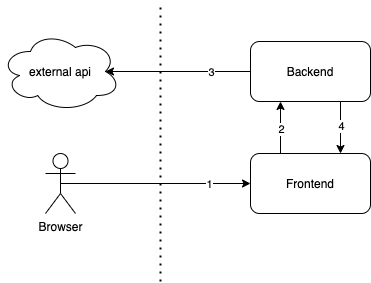

The diagram above was exported from draw.io. Its source (the exported page's mxGraphModel, read from the mxfile embedded in the PNG):
<mxGraphModel dx="1106" dy="997" grid="1" gridSize="10" guides="1" tooltips="1" connect="1" arrows="1" fold="1" page="1" pageScale="1" pageWidth="413" pageHeight="583" math="0" shadow="0">
  <root>
    <mxCell id="0" />
    <mxCell id="1" parent="0" />
    <mxCell id="jKwRXp5vBKIK9WXC6SkX-1" value="external api" style="ellipse;shape=cloud;whiteSpace=wrap;html=1;" vertex="1" parent="1">
      <mxGeometry x="20" y="110" width="120" height="80" as="geometry" />
    </mxCell>
    <mxCell id="jKwRXp5vBKIK9WXC6SkX-13" style="edgeStyle=orthogonalEdgeStyle;rounded=0;orthogonalLoop=1;jettySize=auto;html=1;exitX=0.5;exitY=0.5;exitDx=0;exitDy=0;exitPerimeter=0;entryX=0;entryY=0.5;entryDx=0;entryDy=0;" edge="1" parent="1" source="jKwRXp5vBKIK9WXC6SkX-2" target="jKwRXp5vBKIK9WXC6SkX-5">
      <mxGeometry relative="1" as="geometry" />
    </mxCell>
    <mxCell id="jKwRXp5vBKIK9WXC6SkX-14" value="1" style="edgeLabel;html=1;align=center;verticalAlign=middle;resizable=0;points=[];" vertex="1" connectable="0" parent="jKwRXp5vBKIK9WXC6SkX-13">
      <mxGeometry x="0.5579" relative="1" as="geometry">
        <mxPoint as="offset" />
      </mxGeometry>
    </mxCell>
    <mxCell id="jKwRXp5vBKIK9WXC6SkX-2" value="Browser" style="shape=umlActor;verticalLabelPosition=bottom;verticalAlign=top;html=1;outlineConnect=0;" vertex="1" parent="1">
      <mxGeometry x="65" y="232" width="30" height="60" as="geometry" />
    </mxCell>
    <mxCell id="jKwRXp5vBKIK9WXC6SkX-7" style="edgeStyle=orthogonalEdgeStyle;rounded=0;orthogonalLoop=1;jettySize=auto;html=1;exitX=0.25;exitY=0;exitDx=0;exitDy=0;entryX=0.25;entryY=1;entryDx=0;entryDy=0;" edge="1" parent="1" source="jKwRXp5vBKIK9WXC6SkX-5" target="jKwRXp5vBKIK9WXC6SkX-6">
      <mxGeometry relative="1" as="geometry" />
    </mxCell>
    <mxCell id="jKwRXp5vBKIK9WXC6SkX-9" value="2" style="edgeLabel;html=1;align=center;verticalAlign=middle;resizable=0;points=[];" vertex="1" connectable="0" parent="jKwRXp5vBKIK9WXC6SkX-7">
      <mxGeometry x="-0.0385" relative="1" as="geometry">
        <mxPoint as="offset" />
      </mxGeometry>
    </mxCell>
    <mxCell id="jKwRXp5vBKIK9WXC6SkX-5" value="Frontend" style="rounded=1;whiteSpace=wrap;html=1;" vertex="1" parent="1">
      <mxGeometry x="270" y="232" width="120" height="60" as="geometry" />
    </mxCell>
    <mxCell id="jKwRXp5vBKIK9WXC6SkX-8" style="edgeStyle=orthogonalEdgeStyle;rounded=0;orthogonalLoop=1;jettySize=auto;html=1;exitX=0.75;exitY=1;exitDx=0;exitDy=0;entryX=0.75;entryY=0;entryDx=0;entryDy=0;" edge="1" parent="1" source="jKwRXp5vBKIK9WXC6SkX-6" target="jKwRXp5vBKIK9WXC6SkX-5">
      <mxGeometry relative="1" as="geometry" />
    </mxCell>
    <mxCell id="jKwRXp5vBKIK9WXC6SkX-10" value="4" style="edgeLabel;html=1;align=center;verticalAlign=middle;resizable=0;points=[];" vertex="1" connectable="0" parent="jKwRXp5vBKIK9WXC6SkX-8">
      <mxGeometry x="-0.0769" relative="1" as="geometry">
        <mxPoint as="offset" />
      </mxGeometry>
    </mxCell>
    <mxCell id="jKwRXp5vBKIK9WXC6SkX-11" style="edgeStyle=orthogonalEdgeStyle;rounded=0;orthogonalLoop=1;jettySize=auto;html=1;exitX=0;exitY=0.5;exitDx=0;exitDy=0;entryX=0.875;entryY=0.5;entryDx=0;entryDy=0;entryPerimeter=0;" edge="1" parent="1" source="jKwRXp5vBKIK9WXC6SkX-6" target="jKwRXp5vBKIK9WXC6SkX-1">
      <mxGeometry relative="1" as="geometry" />
    </mxCell>
    <mxCell id="jKwRXp5vBKIK9WXC6SkX-12" value="3" style="edgeLabel;html=1;align=center;verticalAlign=middle;resizable=0;points=[];" vertex="1" connectable="0" parent="jKwRXp5vBKIK9WXC6SkX-11">
      <mxGeometry x="-0.0483" y="-1" relative="1" as="geometry">
        <mxPoint x="29" y="1" as="offset" />
      </mxGeometry>
    </mxCell>
    <mxCell id="jKwRXp5vBKIK9WXC6SkX-6" value="Backend" style="rounded=1;whiteSpace=wrap;html=1;" vertex="1" parent="1">
      <mxGeometry x="270" y="120" width="120" height="60" as="geometry" />
    </mxCell>
    <mxCell id="jKwRXp5vBKIK9WXC6SkX-15" value="" style="endArrow=none;dashed=1;html=1;dashPattern=1 3;strokeWidth=2;" edge="1" parent="1">
      <mxGeometry width="50" height="50" relative="1" as="geometry">
        <mxPoint x="180" y="360" as="sourcePoint" />
        <mxPoint x="180" y="80" as="targetPoint" />
      </mxGeometry>
    </mxCell>
  </root>
</mxGraphModel>